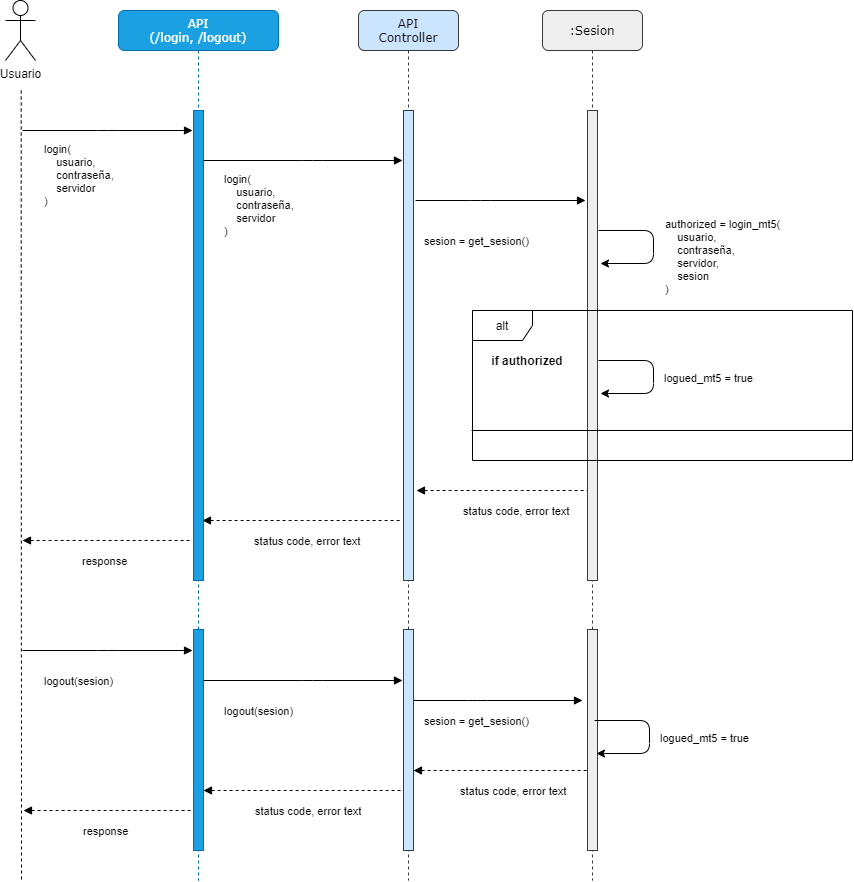

The diagram above was exported from draw.io. Its source (the exported page's mxGraphModel, read from the mxfile embedded in the PNG):
<mxGraphModel dx="2249" dy="737" grid="1" gridSize="10" guides="1" tooltips="1" connect="1" arrows="1" fold="1" page="1" pageScale="1" pageWidth="827" pageHeight="1169" math="0" shadow="0">
  <root>
    <mxCell id="0" />
    <mxCell id="1" parent="0" />
    <mxCell id="bMp20jj_hqJU4-178uxW-1" value="API&lt;br&gt;Controller" style="shape=umlLifeline;perimeter=lifelinePerimeter;whiteSpace=wrap;html=1;container=1;collapsible=0;recursiveResize=0;outlineConnect=0;rounded=1;shadow=0;comic=0;labelBackgroundColor=none;strokeWidth=1;fontFamily=Verdana;fontSize=12;align=center;fillColor=#cce5ff;strokeColor=#36393d;" vertex="1" parent="1">
      <mxGeometry x="356" y="80" width="100" height="870" as="geometry" />
    </mxCell>
    <mxCell id="bMp20jj_hqJU4-178uxW-2" value="" style="html=1;points=[];perimeter=orthogonalPerimeter;rounded=0;shadow=0;comic=0;labelBackgroundColor=none;strokeWidth=1;fontFamily=Verdana;fontSize=12;align=center;fillColor=#cce5ff;strokeColor=#36393d;" vertex="1" parent="bMp20jj_hqJU4-178uxW-1">
      <mxGeometry x="45" y="100" width="10" height="470" as="geometry" />
    </mxCell>
    <mxCell id="bMp20jj_hqJU4-178uxW-3" value="API&lt;br&gt;(/login, /logout)" style="shape=umlLifeline;perimeter=lifelinePerimeter;whiteSpace=wrap;html=1;container=1;collapsible=0;recursiveResize=0;outlineConnect=0;rounded=1;shadow=0;comic=0;labelBackgroundColor=none;strokeWidth=1;fontFamily=Verdana;fontSize=12;align=center;fillColor=#1ba1e2;strokeColor=#006EAF;fontColor=#ffffff;" vertex="1" parent="1">
      <mxGeometry x="116" y="80" width="160" height="870" as="geometry" />
    </mxCell>
    <mxCell id="bMp20jj_hqJU4-178uxW-4" value="" style="html=1;points=[];perimeter=orthogonalPerimeter;rounded=0;shadow=0;comic=0;labelBackgroundColor=none;strokeWidth=1;fontFamily=Verdana;fontSize=12;align=center;fillColor=#1ba1e2;strokeColor=#006EAF;fontColor=#ffffff;" vertex="1" parent="bMp20jj_hqJU4-178uxW-3">
      <mxGeometry x="75" y="100" width="10" height="470" as="geometry" />
    </mxCell>
    <mxCell id="bMp20jj_hqJU4-178uxW-5" value="login(&lt;br&gt;&amp;nbsp; &amp;nbsp; usuario,&lt;br&gt;&amp;nbsp; &amp;nbsp; contraseña,&lt;br&gt;&amp;nbsp; &amp;nbsp; servidor&lt;br&gt;)" style="html=1;verticalAlign=bottom;endArrow=block;labelBackgroundColor=none;fontFamily=Helvetica;fontSize=11;edgeStyle=elbowEdgeStyle;elbow=vertical;align=left;" edge="1" parent="1" source="bMp20jj_hqJU4-178uxW-4">
      <mxGeometry x="-0.809" y="-80" relative="1" as="geometry">
        <mxPoint x="220" y="190" as="sourcePoint" />
        <mxPoint x="400" y="230" as="targetPoint" />
        <Array as="points">
          <mxPoint x="310" y="230" />
          <mxPoint x="210" y="220" />
        </Array>
        <mxPoint as="offset" />
      </mxGeometry>
    </mxCell>
    <mxCell id="bMp20jj_hqJU4-178uxW-33" value="&lt;font face=&quot;Helvetica&quot;&gt;&lt;span style=&quot;font-size: 11px&quot;&gt;status code, error text&lt;/span&gt;&lt;/font&gt;" style="html=1;verticalAlign=bottom;endArrow=none;labelBackgroundColor=none;fontFamily=Verdana;fontSize=12;edgeStyle=elbowEdgeStyle;elbow=vertical;align=left;startArrow=block;startFill=1;endFill=0;dashed=1;" edge="1" parent="1">
      <mxGeometry x="-0.4996" y="-30" relative="1" as="geometry">
        <mxPoint x="414" y="560" as="sourcePoint" />
        <mxPoint x="594" y="560" as="targetPoint" />
        <Array as="points">
          <mxPoint x="509" y="560" />
          <mxPoint x="409" y="550" />
        </Array>
        <mxPoint as="offset" />
      </mxGeometry>
    </mxCell>
    <mxCell id="bMp20jj_hqJU4-178uxW-6" style="edgeStyle=orthogonalEdgeStyle;rounded=0;orthogonalLoop=1;jettySize=auto;html=1;endArrow=none;endFill=0;dashed=1;" edge="1" parent="1">
      <mxGeometry relative="1" as="geometry">
        <mxPoint x="19" y="950" as="targetPoint" />
        <mxPoint x="18.710000000000036" y="160" as="sourcePoint" />
        <Array as="points">
          <mxPoint x="19" y="260" />
          <mxPoint x="19" y="260" />
        </Array>
      </mxGeometry>
    </mxCell>
    <mxCell id="bMp20jj_hqJU4-178uxW-7" value="Usuario" style="shape=umlActor;verticalLabelPosition=bottom;verticalAlign=top;html=1;outlineConnect=0;" vertex="1" parent="1">
      <mxGeometry x="3" y="70" width="30" height="60" as="geometry" />
    </mxCell>
    <mxCell id="bMp20jj_hqJU4-178uxW-8" value="login(&lt;br&gt;&amp;nbsp; &amp;nbsp; usuario,&lt;br&gt;&amp;nbsp; &amp;nbsp; contraseña,&lt;br&gt;&amp;nbsp; &amp;nbsp; servidor&lt;br&gt;)" style="html=1;verticalAlign=bottom;endArrow=block;labelBackgroundColor=none;fontFamily=Helvetica;fontSize=11;edgeStyle=elbowEdgeStyle;elbow=vertical;align=left;" edge="1" parent="1">
      <mxGeometry x="-0.7647" y="-80" relative="1" as="geometry">
        <mxPoint x="20" y="200" as="sourcePoint" />
        <mxPoint x="190" y="200" as="targetPoint" />
        <Array as="points" />
        <mxPoint as="offset" />
      </mxGeometry>
    </mxCell>
    <mxCell id="bMp20jj_hqJU4-178uxW-9" value=":Sesion" style="shape=umlLifeline;perimeter=lifelinePerimeter;whiteSpace=wrap;html=1;container=1;collapsible=0;recursiveResize=0;outlineConnect=0;rounded=1;shadow=0;comic=0;labelBackgroundColor=none;strokeWidth=1;fontFamily=Verdana;fontSize=12;align=center;fillColor=#eeeeee;strokeColor=#36393d;" vertex="1" parent="1">
      <mxGeometry x="540" y="80" width="100" height="870" as="geometry" />
    </mxCell>
    <mxCell id="bMp20jj_hqJU4-178uxW-10" value="" style="html=1;points=[];perimeter=orthogonalPerimeter;rounded=0;shadow=0;comic=0;labelBackgroundColor=none;strokeWidth=1;fontFamily=Verdana;fontSize=12;align=center;fillColor=#eeeeee;strokeColor=#36393d;" vertex="1" parent="bMp20jj_hqJU4-178uxW-9">
      <mxGeometry x="45" y="100" width="10" height="470" as="geometry" />
    </mxCell>
    <mxCell id="bMp20jj_hqJU4-178uxW-11" value="sesion = get_sesion()" style="html=1;verticalAlign=bottom;endArrow=block;labelBackgroundColor=none;fontFamily=Helvetica;fontSize=11;edgeStyle=elbowEdgeStyle;elbow=vertical;align=left;" edge="1" parent="1">
      <mxGeometry x="-0.9176" y="-50" relative="1" as="geometry">
        <mxPoint x="413" y="270" as="sourcePoint" />
        <mxPoint x="583" y="270" as="targetPoint" />
        <Array as="points">
          <mxPoint x="478" y="270" />
          <mxPoint x="378" y="260" />
        </Array>
        <mxPoint as="offset" />
      </mxGeometry>
    </mxCell>
    <mxCell id="bMp20jj_hqJU4-178uxW-15" value="&lt;font face=&quot;Helvetica&quot;&gt;&lt;span style=&quot;font-size: 11px&quot;&gt;response&lt;/span&gt;&lt;/font&gt;" style="html=1;verticalAlign=bottom;endArrow=none;labelBackgroundColor=none;fontFamily=Verdana;fontSize=12;edgeStyle=elbowEdgeStyle;elbow=vertical;align=left;startArrow=block;startFill=1;endFill=0;dashed=1;" edge="1" parent="1">
      <mxGeometry x="-0.3147" y="-30" relative="1" as="geometry">
        <mxPoint x="20" y="610" as="sourcePoint" />
        <mxPoint x="190" y="610" as="targetPoint" />
        <Array as="points">
          <mxPoint x="48" y="610" />
          <mxPoint x="-52" y="600" />
        </Array>
        <mxPoint as="offset" />
      </mxGeometry>
    </mxCell>
    <mxCell id="bMp20jj_hqJU4-178uxW-17" value="" style="endArrow=classic;html=1;" edge="1" parent="1">
      <mxGeometry width="50" height="50" relative="1" as="geometry">
        <mxPoint x="596" y="300" as="sourcePoint" />
        <mxPoint x="598" y="333" as="targetPoint" />
        <Array as="points">
          <mxPoint x="651" y="300" />
          <mxPoint x="651" y="333" />
        </Array>
      </mxGeometry>
    </mxCell>
    <mxCell id="bMp20jj_hqJU4-178uxW-18" value="authorized = login_mt5(&lt;br&gt;&amp;nbsp; &amp;nbsp; usuario,&lt;br&gt;&amp;nbsp; &amp;nbsp; contraseña,&lt;br&gt;&amp;nbsp; &amp;nbsp; servidor,&lt;br&gt;&amp;nbsp; &amp;nbsp; sesion&lt;br&gt;)" style="edgeLabel;html=1;align=left;verticalAlign=middle;resizable=0;points=[];" vertex="1" connectable="0" parent="bMp20jj_hqJU4-178uxW-17">
      <mxGeometry x="0.3892" y="-1" relative="1" as="geometry">
        <mxPoint x="20" y="-7" as="offset" />
      </mxGeometry>
    </mxCell>
    <mxCell id="bMp20jj_hqJU4-178uxW-19" value="&lt;font face=&quot;Helvetica&quot;&gt;&lt;span style=&quot;font-size: 11px&quot;&gt;status code, error text&lt;/span&gt;&lt;/font&gt;" style="html=1;verticalAlign=bottom;endArrow=none;labelBackgroundColor=none;fontFamily=Verdana;fontSize=12;edgeStyle=elbowEdgeStyle;elbow=vertical;align=left;startArrow=block;startFill=1;endFill=0;dashed=1;" edge="1" parent="1">
      <mxGeometry x="-0.4996" y="-30" relative="1" as="geometry">
        <mxPoint x="200" y="590" as="sourcePoint" />
        <mxPoint x="400" y="590" as="targetPoint" />
        <Array as="points">
          <mxPoint x="295" y="590" />
          <mxPoint x="195" y="580" />
        </Array>
        <mxPoint as="offset" />
      </mxGeometry>
    </mxCell>
    <mxCell id="bMp20jj_hqJU4-178uxW-25" value="alt" style="shape=umlFrame;whiteSpace=wrap;html=1;" vertex="1" parent="1">
      <mxGeometry x="470" y="380" width="380" height="150" as="geometry" />
    </mxCell>
    <mxCell id="bMp20jj_hqJU4-178uxW-24" value="logout(sesion)" style="html=1;verticalAlign=bottom;endArrow=block;labelBackgroundColor=none;fontFamily=Helvetica;fontSize=11;edgeStyle=elbowEdgeStyle;elbow=vertical;align=left;" edge="1" parent="1">
      <mxGeometry x="-0.7647" y="-40" relative="1" as="geometry">
        <mxPoint x="20" y="720" as="sourcePoint" />
        <mxPoint x="190" y="720" as="targetPoint" />
        <Array as="points" />
        <mxPoint as="offset" />
      </mxGeometry>
    </mxCell>
    <mxCell id="bMp20jj_hqJU4-178uxW-26" value="&lt;b&gt;if authorized&lt;/b&gt;" style="text;html=1;strokeColor=none;fillColor=none;align=center;verticalAlign=middle;whiteSpace=wrap;rounded=0;" vertex="1" parent="1">
      <mxGeometry x="470" y="420" width="110" height="20" as="geometry" />
    </mxCell>
    <mxCell id="bMp20jj_hqJU4-178uxW-28" value="" style="endArrow=classic;html=1;" edge="1" parent="1">
      <mxGeometry width="50" height="50" relative="1" as="geometry">
        <mxPoint x="596" y="430" as="sourcePoint" />
        <mxPoint x="598" y="463" as="targetPoint" />
        <Array as="points">
          <mxPoint x="651" y="430" />
          <mxPoint x="651" y="463" />
        </Array>
      </mxGeometry>
    </mxCell>
    <mxCell id="bMp20jj_hqJU4-178uxW-29" value="logued_mt5 = true" style="edgeLabel;html=1;align=left;verticalAlign=middle;resizable=0;points=[];" vertex="1" connectable="0" parent="bMp20jj_hqJU4-178uxW-28">
      <mxGeometry x="0.3892" y="-1" relative="1" as="geometry">
        <mxPoint x="19" y="-15" as="offset" />
      </mxGeometry>
    </mxCell>
    <mxCell id="bMp20jj_hqJU4-178uxW-32" value="" style="endArrow=none;html=1;entryX=0.999;entryY=0.8;entryDx=0;entryDy=0;entryPerimeter=0;" edge="1" parent="1" target="bMp20jj_hqJU4-178uxW-25">
      <mxGeometry width="50" height="50" relative="1" as="geometry">
        <mxPoint x="469" y="500" as="sourcePoint" />
        <mxPoint x="440" y="340" as="targetPoint" />
      </mxGeometry>
    </mxCell>
    <mxCell id="bMp20jj_hqJU4-178uxW-34" value="" style="html=1;points=[];perimeter=orthogonalPerimeter;rounded=0;shadow=0;comic=0;labelBackgroundColor=none;strokeWidth=1;fontFamily=Verdana;fontSize=12;align=center;fillColor=#1ba1e2;strokeColor=#006EAF;fontColor=#ffffff;" vertex="1" parent="1">
      <mxGeometry x="191" y="699" width="10" height="221" as="geometry" />
    </mxCell>
    <mxCell id="bMp20jj_hqJU4-178uxW-41" value="&lt;font face=&quot;Helvetica&quot;&gt;&lt;span style=&quot;font-size: 11px&quot;&gt;status code, error text&lt;/span&gt;&lt;/font&gt;" style="html=1;verticalAlign=bottom;endArrow=none;labelBackgroundColor=none;fontFamily=Verdana;fontSize=12;edgeStyle=elbowEdgeStyle;elbow=vertical;align=left;startArrow=block;startFill=1;endFill=0;dashed=1;" edge="1" parent="1">
      <mxGeometry x="-0.4996" y="-30" relative="1" as="geometry">
        <mxPoint x="411" y="840" as="sourcePoint" />
        <mxPoint x="591" y="840" as="targetPoint" />
        <Array as="points">
          <mxPoint x="506" y="840" />
          <mxPoint x="406" y="830" />
        </Array>
        <mxPoint as="offset" />
      </mxGeometry>
    </mxCell>
    <mxCell id="bMp20jj_hqJU4-178uxW-35" value="logout(sesion)" style="html=1;verticalAlign=bottom;endArrow=block;labelBackgroundColor=none;fontFamily=Helvetica;fontSize=11;edgeStyle=elbowEdgeStyle;elbow=vertical;align=left;" edge="1" parent="1">
      <mxGeometry x="-0.809" y="-40" relative="1" as="geometry">
        <mxPoint x="201" y="750" as="sourcePoint" />
        <mxPoint x="400" y="750" as="targetPoint" />
        <Array as="points">
          <mxPoint x="310" y="750" />
          <mxPoint x="210" y="740" />
        </Array>
        <mxPoint as="offset" />
      </mxGeometry>
    </mxCell>
    <mxCell id="bMp20jj_hqJU4-178uxW-36" value="sesion = get_sesion()" style="html=1;verticalAlign=bottom;endArrow=block;labelBackgroundColor=none;fontFamily=Helvetica;fontSize=11;edgeStyle=elbowEdgeStyle;elbow=vertical;align=left;" edge="1" parent="1">
      <mxGeometry x="-0.8824" y="-30" relative="1" as="geometry">
        <mxPoint x="410" y="770" as="sourcePoint" />
        <mxPoint x="580" y="770" as="targetPoint" />
        <Array as="points">
          <mxPoint x="475" y="770" />
          <mxPoint x="375" y="760" />
        </Array>
        <mxPoint as="offset" />
      </mxGeometry>
    </mxCell>
    <mxCell id="bMp20jj_hqJU4-178uxW-37" value="" style="html=1;points=[];perimeter=orthogonalPerimeter;rounded=0;shadow=0;comic=0;labelBackgroundColor=none;strokeWidth=1;fontFamily=Verdana;fontSize=12;align=center;fillColor=#eeeeee;strokeColor=#36393d;" vertex="1" parent="1">
      <mxGeometry x="585" y="699" width="10" height="221" as="geometry" />
    </mxCell>
    <mxCell id="bMp20jj_hqJU4-178uxW-38" value="" style="html=1;points=[];perimeter=orthogonalPerimeter;rounded=0;shadow=0;comic=0;labelBackgroundColor=none;strokeWidth=1;fontFamily=Verdana;fontSize=12;align=center;fillColor=#cce5ff;strokeColor=#36393d;" vertex="1" parent="1">
      <mxGeometry x="401" y="699" width="10" height="221" as="geometry" />
    </mxCell>
    <mxCell id="bMp20jj_hqJU4-178uxW-39" value="" style="endArrow=classic;html=1;" edge="1" parent="1">
      <mxGeometry width="50" height="50" relative="1" as="geometry">
        <mxPoint x="592" y="790" as="sourcePoint" />
        <mxPoint x="594" y="823" as="targetPoint" />
        <Array as="points">
          <mxPoint x="647" y="790" />
          <mxPoint x="647" y="823" />
        </Array>
      </mxGeometry>
    </mxCell>
    <mxCell id="bMp20jj_hqJU4-178uxW-40" value="logued_mt5 = true" style="edgeLabel;html=1;align=left;verticalAlign=middle;resizable=0;points=[];" vertex="1" connectable="0" parent="bMp20jj_hqJU4-178uxW-39">
      <mxGeometry x="0.3892" y="-1" relative="1" as="geometry">
        <mxPoint x="19" y="-15" as="offset" />
      </mxGeometry>
    </mxCell>
    <mxCell id="bMp20jj_hqJU4-178uxW-42" value="&lt;font face=&quot;Helvetica&quot;&gt;&lt;span style=&quot;font-size: 11px&quot;&gt;status code, error text&lt;/span&gt;&lt;/font&gt;" style="html=1;verticalAlign=bottom;endArrow=none;labelBackgroundColor=none;fontFamily=Verdana;fontSize=12;edgeStyle=elbowEdgeStyle;elbow=vertical;align=left;startArrow=block;startFill=1;endFill=0;dashed=1;" edge="1" parent="1">
      <mxGeometry x="-0.4996" y="-30" relative="1" as="geometry">
        <mxPoint x="201" y="860" as="sourcePoint" />
        <mxPoint x="401" y="860" as="targetPoint" />
        <Array as="points">
          <mxPoint x="296" y="860" />
          <mxPoint x="196" y="850" />
        </Array>
        <mxPoint as="offset" />
      </mxGeometry>
    </mxCell>
    <mxCell id="bMp20jj_hqJU4-178uxW-43" value="&lt;font face=&quot;Helvetica&quot;&gt;&lt;span style=&quot;font-size: 11px&quot;&gt;response&lt;/span&gt;&lt;/font&gt;" style="html=1;verticalAlign=bottom;endArrow=none;labelBackgroundColor=none;fontFamily=Verdana;fontSize=12;edgeStyle=elbowEdgeStyle;elbow=vertical;align=left;startArrow=block;startFill=1;endFill=0;dashed=1;" edge="1" parent="1">
      <mxGeometry x="-0.3147" y="-30" relative="1" as="geometry">
        <mxPoint x="21" y="880" as="sourcePoint" />
        <mxPoint x="191" y="880" as="targetPoint" />
        <Array as="points">
          <mxPoint x="49" y="880" />
          <mxPoint x="-51" y="870" />
        </Array>
        <mxPoint as="offset" />
      </mxGeometry>
    </mxCell>
  </root>
</mxGraphModel>